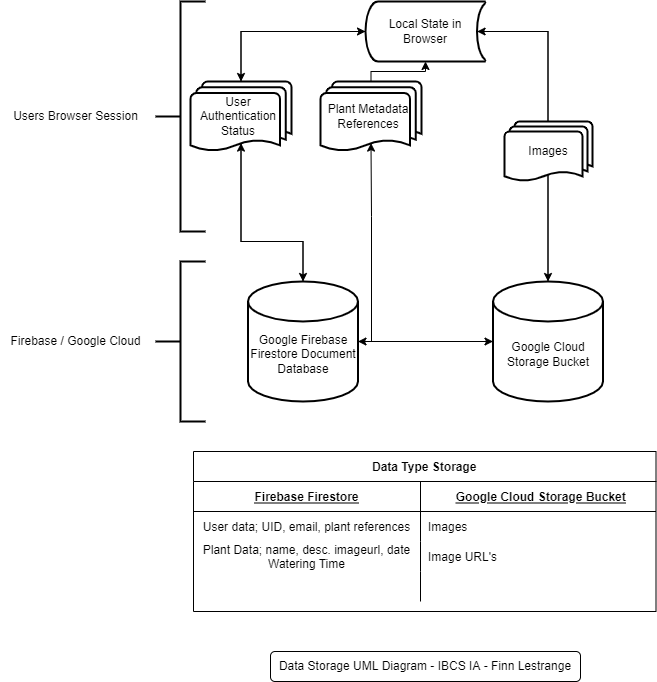

The diagram above was exported from draw.io. Its source (the exported page's mxGraphModel, read from the mxfile embedded in the PNG):
<mxGraphModel dx="1422" dy="762" grid="1" gridSize="10" guides="1" tooltips="1" connect="1" arrows="1" fold="1" page="1" pageScale="1" pageWidth="1169" pageHeight="827" math="0" shadow="0">
  <root>
    <mxCell id="0" />
    <mxCell id="1" parent="0" />
    <mxCell id="o_AM2bvugPRdjeRnzftn-1" value="Data Storage UML Diagram - IBCS IA - Finn Lestrange" style="rounded=1;whiteSpace=wrap;html=1;" vertex="1" parent="1">
      <mxGeometry x="430" y="690" width="310" height="30" as="geometry" />
    </mxCell>
    <mxCell id="o_AM2bvugPRdjeRnzftn-5" style="edgeStyle=orthogonalEdgeStyle;rounded=0;orthogonalLoop=1;jettySize=auto;html=1;exitX=0.93;exitY=0.5;exitDx=0;exitDy=0;exitPerimeter=0;entryX=0.5;entryY=0;entryDx=0;entryDy=0;entryPerimeter=0;" edge="1" parent="1" source="o_AM2bvugPRdjeRnzftn-2" target="o_AM2bvugPRdjeRnzftn-4">
      <mxGeometry relative="1" as="geometry" />
    </mxCell>
    <mxCell id="o_AM2bvugPRdjeRnzftn-13" style="edgeStyle=orthogonalEdgeStyle;rounded=0;orthogonalLoop=1;jettySize=auto;html=1;exitX=0;exitY=0.5;exitDx=0;exitDy=0;exitPerimeter=0;entryX=0.5;entryY=0;entryDx=0;entryDy=0;entryPerimeter=0;" edge="1" parent="1" source="o_AM2bvugPRdjeRnzftn-2" target="o_AM2bvugPRdjeRnzftn-11">
      <mxGeometry relative="1" as="geometry" />
    </mxCell>
    <mxCell id="o_AM2bvugPRdjeRnzftn-2" value="Local State in Browser" style="strokeWidth=2;html=1;shape=mxgraph.flowchart.stored_data;whiteSpace=wrap;" vertex="1" parent="1">
      <mxGeometry x="525" y="40" width="120" height="60" as="geometry" />
    </mxCell>
    <mxCell id="o_AM2bvugPRdjeRnzftn-9" style="edgeStyle=orthogonalEdgeStyle;rounded=0;orthogonalLoop=1;jettySize=auto;html=1;exitX=1;exitY=0.5;exitDx=0;exitDy=0;exitPerimeter=0;entryX=0;entryY=0.5;entryDx=0;entryDy=0;entryPerimeter=0;" edge="1" parent="1" source="o_AM2bvugPRdjeRnzftn-3" target="o_AM2bvugPRdjeRnzftn-4">
      <mxGeometry relative="1" as="geometry" />
    </mxCell>
    <mxCell id="o_AM2bvugPRdjeRnzftn-15" style="edgeStyle=orthogonalEdgeStyle;rounded=0;orthogonalLoop=1;jettySize=auto;html=1;exitX=0.5;exitY=0;exitDx=0;exitDy=0;exitPerimeter=0;entryX=0.5;entryY=0.88;entryDx=0;entryDy=0;entryPerimeter=0;" edge="1" parent="1" source="o_AM2bvugPRdjeRnzftn-3" target="o_AM2bvugPRdjeRnzftn-11">
      <mxGeometry relative="1" as="geometry">
        <Array as="points">
          <mxPoint x="463" y="280" />
          <mxPoint x="401" y="280" />
        </Array>
      </mxGeometry>
    </mxCell>
    <mxCell id="o_AM2bvugPRdjeRnzftn-21" style="edgeStyle=orthogonalEdgeStyle;rounded=0;orthogonalLoop=1;jettySize=auto;html=1;exitX=1;exitY=0.5;exitDx=0;exitDy=0;exitPerimeter=0;entryX=0.5;entryY=0.88;entryDx=0;entryDy=0;entryPerimeter=0;" edge="1" parent="1" source="o_AM2bvugPRdjeRnzftn-3" target="o_AM2bvugPRdjeRnzftn-12">
      <mxGeometry relative="1" as="geometry">
        <Array as="points">
          <mxPoint x="531" y="380" />
          <mxPoint x="531" y="255" />
        </Array>
      </mxGeometry>
    </mxCell>
    <mxCell id="o_AM2bvugPRdjeRnzftn-3" value="Google Firebase&lt;br&gt;Firestore Document&lt;br&gt;Database" style="strokeWidth=2;html=1;shape=mxgraph.flowchart.database;whiteSpace=wrap;spacingTop=25;" vertex="1" parent="1">
      <mxGeometry x="407.5" y="320" width="110" height="120" as="geometry" />
    </mxCell>
    <mxCell id="o_AM2bvugPRdjeRnzftn-8" style="edgeStyle=orthogonalEdgeStyle;rounded=0;orthogonalLoop=1;jettySize=auto;html=1;exitX=0.5;exitY=0;exitDx=0;exitDy=0;exitPerimeter=0;entryX=0.93;entryY=0.5;entryDx=0;entryDy=0;entryPerimeter=0;" edge="1" parent="1" source="o_AM2bvugPRdjeRnzftn-4" target="o_AM2bvugPRdjeRnzftn-2">
      <mxGeometry relative="1" as="geometry">
        <Array as="points">
          <mxPoint x="708" y="70" />
        </Array>
      </mxGeometry>
    </mxCell>
    <mxCell id="o_AM2bvugPRdjeRnzftn-10" style="edgeStyle=orthogonalEdgeStyle;rounded=0;orthogonalLoop=1;jettySize=auto;html=1;exitX=0;exitY=0.5;exitDx=0;exitDy=0;exitPerimeter=0;entryX=1;entryY=0.5;entryDx=0;entryDy=0;entryPerimeter=0;" edge="1" parent="1" source="o_AM2bvugPRdjeRnzftn-4" target="o_AM2bvugPRdjeRnzftn-3">
      <mxGeometry relative="1" as="geometry" />
    </mxCell>
    <mxCell id="o_AM2bvugPRdjeRnzftn-4" value="Google Cloud Storage Bucket&lt;br&gt;" style="strokeWidth=2;html=1;shape=mxgraph.flowchart.database;whiteSpace=wrap;spacingTop=25;" vertex="1" parent="1">
      <mxGeometry x="652.5" y="320" width="110" height="120" as="geometry" />
    </mxCell>
    <mxCell id="o_AM2bvugPRdjeRnzftn-16" style="edgeStyle=orthogonalEdgeStyle;rounded=0;orthogonalLoop=1;jettySize=auto;html=1;exitX=0.5;exitY=0;exitDx=0;exitDy=0;exitPerimeter=0;entryX=0;entryY=0.5;entryDx=0;entryDy=0;entryPerimeter=0;" edge="1" parent="1" source="o_AM2bvugPRdjeRnzftn-11" target="o_AM2bvugPRdjeRnzftn-2">
      <mxGeometry relative="1" as="geometry" />
    </mxCell>
    <mxCell id="o_AM2bvugPRdjeRnzftn-20" style="edgeStyle=orthogonalEdgeStyle;rounded=0;orthogonalLoop=1;jettySize=auto;html=1;exitX=0.5;exitY=0.88;exitDx=0;exitDy=0;exitPerimeter=0;entryX=0.5;entryY=0;entryDx=0;entryDy=0;entryPerimeter=0;" edge="1" parent="1" source="o_AM2bvugPRdjeRnzftn-11" target="o_AM2bvugPRdjeRnzftn-3">
      <mxGeometry relative="1" as="geometry">
        <Array as="points">
          <mxPoint x="401" y="280" />
          <mxPoint x="463" y="280" />
        </Array>
      </mxGeometry>
    </mxCell>
    <mxCell id="o_AM2bvugPRdjeRnzftn-11" value="User Authentication Status" style="strokeWidth=2;html=1;shape=mxgraph.flowchart.multi-document;whiteSpace=wrap;spacingLeft=-5;" vertex="1" parent="1">
      <mxGeometry x="350" y="120" width="101" height="70" as="geometry" />
    </mxCell>
    <mxCell id="o_AM2bvugPRdjeRnzftn-18" style="edgeStyle=orthogonalEdgeStyle;rounded=0;orthogonalLoop=1;jettySize=auto;html=1;exitX=0.5;exitY=0;exitDx=0;exitDy=0;exitPerimeter=0;entryX=0.5;entryY=1;entryDx=0;entryDy=0;entryPerimeter=0;" edge="1" parent="1" source="o_AM2bvugPRdjeRnzftn-12" target="o_AM2bvugPRdjeRnzftn-2">
      <mxGeometry relative="1" as="geometry">
        <Array as="points">
          <mxPoint x="531" y="110" />
          <mxPoint x="585" y="110" />
        </Array>
      </mxGeometry>
    </mxCell>
    <mxCell id="o_AM2bvugPRdjeRnzftn-12" value="Plant Metadata References" style="strokeWidth=2;html=1;shape=mxgraph.flowchart.multi-document;whiteSpace=wrap;spacingLeft=-5;" vertex="1" parent="1">
      <mxGeometry x="480" y="120" width="101" height="70" as="geometry" />
    </mxCell>
    <mxCell id="o_AM2bvugPRdjeRnzftn-22" value="Images" style="strokeWidth=2;html=1;shape=mxgraph.flowchart.multi-document;whiteSpace=wrap;" vertex="1" parent="1">
      <mxGeometry x="664" y="160" width="88" height="60" as="geometry" />
    </mxCell>
    <mxCell id="o_AM2bvugPRdjeRnzftn-23" value="" style="strokeWidth=2;html=1;shape=mxgraph.flowchart.annotation_2;align=left;labelPosition=right;pointerEvents=1;" vertex="1" parent="1">
      <mxGeometry x="315" y="40" width="50" height="230" as="geometry" />
    </mxCell>
    <mxCell id="o_AM2bvugPRdjeRnzftn-24" value="" style="strokeWidth=2;html=1;shape=mxgraph.flowchart.annotation_2;align=left;labelPosition=right;pointerEvents=1;" vertex="1" parent="1">
      <mxGeometry x="315" y="300" width="50" height="160" as="geometry" />
    </mxCell>
    <mxCell id="o_AM2bvugPRdjeRnzftn-25" value="Users Browser Session" style="text;html=1;align=center;verticalAlign=middle;resizable=0;points=[];autosize=1;strokeColor=none;fillColor=none;" vertex="1" parent="1">
      <mxGeometry x="165" y="145" width="140" height="20" as="geometry" />
    </mxCell>
    <mxCell id="o_AM2bvugPRdjeRnzftn-26" value="Firebase / Google Cloud" style="text;html=1;align=center;verticalAlign=middle;resizable=0;points=[];autosize=1;strokeColor=none;fillColor=none;" vertex="1" parent="1">
      <mxGeometry x="160" y="370" width="150" height="20" as="geometry" />
    </mxCell>
    <mxCell id="o_AM2bvugPRdjeRnzftn-27" value="Data Type Storage" style="shape=table;startSize=30;container=1;collapsible=1;childLayout=tableLayout;fixedRows=1;rowLines=0;fontStyle=1;align=center;resizeLast=1;" vertex="1" parent="1">
      <mxGeometry x="353" y="490" width="462.5" height="160" as="geometry">
        <mxRectangle x="353" y="490" width="140" height="30" as="alternateBounds" />
      </mxGeometry>
    </mxCell>
    <mxCell id="o_AM2bvugPRdjeRnzftn-28" value="" style="shape=partialRectangle;collapsible=0;dropTarget=0;pointerEvents=0;fillColor=none;top=0;left=0;bottom=1;right=0;points=[[0,0.5],[1,0.5]];portConstraint=eastwest;" vertex="1" parent="o_AM2bvugPRdjeRnzftn-27">
      <mxGeometry y="30" width="462.5" height="30" as="geometry" />
    </mxCell>
    <mxCell id="o_AM2bvugPRdjeRnzftn-29" value="Firebase Firestore" style="shape=partialRectangle;connectable=0;fillColor=none;top=0;left=0;bottom=0;right=0;fontStyle=5;overflow=hidden;" vertex="1" parent="o_AM2bvugPRdjeRnzftn-28">
      <mxGeometry width="227" height="30" as="geometry">
        <mxRectangle width="227" height="30" as="alternateBounds" />
      </mxGeometry>
    </mxCell>
    <mxCell id="o_AM2bvugPRdjeRnzftn-30" value="Google Cloud Storage Bucket" style="shape=partialRectangle;connectable=0;fillColor=none;top=0;left=0;bottom=0;right=0;align=center;spacingLeft=6;fontStyle=5;overflow=hidden;" vertex="1" parent="o_AM2bvugPRdjeRnzftn-28">
      <mxGeometry x="227" width="235.5" height="30" as="geometry">
        <mxRectangle width="235.5" height="30" as="alternateBounds" />
      </mxGeometry>
    </mxCell>
    <mxCell id="o_AM2bvugPRdjeRnzftn-31" value="" style="shape=partialRectangle;collapsible=0;dropTarget=0;pointerEvents=0;fillColor=none;top=0;left=0;bottom=0;right=0;points=[[0,0.5],[1,0.5]];portConstraint=eastwest;" vertex="1" parent="o_AM2bvugPRdjeRnzftn-27">
      <mxGeometry y="60" width="462.5" height="30" as="geometry" />
    </mxCell>
    <mxCell id="o_AM2bvugPRdjeRnzftn-32" value="User data; UID, email, plant references" style="shape=partialRectangle;connectable=0;fillColor=none;top=0;left=0;bottom=0;right=0;editable=1;overflow=hidden;fontStyle=0" vertex="1" parent="o_AM2bvugPRdjeRnzftn-31">
      <mxGeometry width="227" height="30" as="geometry">
        <mxRectangle width="227" height="30" as="alternateBounds" />
      </mxGeometry>
    </mxCell>
    <mxCell id="o_AM2bvugPRdjeRnzftn-33" value="Images" style="shape=partialRectangle;connectable=0;fillColor=none;top=0;left=0;bottom=0;right=0;align=left;spacingLeft=6;overflow=hidden;" vertex="1" parent="o_AM2bvugPRdjeRnzftn-31">
      <mxGeometry x="227" width="235.5" height="30" as="geometry">
        <mxRectangle width="235.5" height="30" as="alternateBounds" />
      </mxGeometry>
    </mxCell>
    <mxCell id="o_AM2bvugPRdjeRnzftn-34" value="" style="shape=partialRectangle;collapsible=0;dropTarget=0;pointerEvents=0;fillColor=none;top=0;left=0;bottom=0;right=0;points=[[0,0.5],[1,0.5]];portConstraint=eastwest;" vertex="1" parent="o_AM2bvugPRdjeRnzftn-27">
      <mxGeometry y="90" width="462.5" height="30" as="geometry" />
    </mxCell>
    <mxCell id="o_AM2bvugPRdjeRnzftn-35" value="Plant Data; name, desc. imageurl, date&#10;Watering Time" style="shape=partialRectangle;connectable=0;fillColor=none;top=0;left=0;bottom=0;right=0;editable=1;overflow=hidden;" vertex="1" parent="o_AM2bvugPRdjeRnzftn-34">
      <mxGeometry width="227" height="30" as="geometry">
        <mxRectangle width="227" height="30" as="alternateBounds" />
      </mxGeometry>
    </mxCell>
    <mxCell id="o_AM2bvugPRdjeRnzftn-36" value="Image URL's" style="shape=partialRectangle;connectable=0;fillColor=none;top=0;left=0;bottom=0;right=0;align=left;spacingLeft=6;overflow=hidden;" vertex="1" parent="o_AM2bvugPRdjeRnzftn-34">
      <mxGeometry x="227" width="235.5" height="30" as="geometry">
        <mxRectangle width="235.5" height="30" as="alternateBounds" />
      </mxGeometry>
    </mxCell>
    <mxCell id="o_AM2bvugPRdjeRnzftn-37" value="" style="shape=partialRectangle;collapsible=0;dropTarget=0;pointerEvents=0;fillColor=none;top=0;left=0;bottom=0;right=0;points=[[0,0.5],[1,0.5]];portConstraint=eastwest;" vertex="1" parent="o_AM2bvugPRdjeRnzftn-27">
      <mxGeometry y="120" width="462.5" height="30" as="geometry" />
    </mxCell>
    <mxCell id="o_AM2bvugPRdjeRnzftn-38" value="" style="shape=partialRectangle;connectable=0;fillColor=none;top=0;left=0;bottom=0;right=0;editable=1;overflow=hidden;" vertex="1" parent="o_AM2bvugPRdjeRnzftn-37">
      <mxGeometry width="227" height="30" as="geometry">
        <mxRectangle width="227" height="30" as="alternateBounds" />
      </mxGeometry>
    </mxCell>
    <mxCell id="o_AM2bvugPRdjeRnzftn-39" value="" style="shape=partialRectangle;connectable=0;fillColor=none;top=0;left=0;bottom=0;right=0;align=left;spacingLeft=6;overflow=hidden;" vertex="1" parent="o_AM2bvugPRdjeRnzftn-37">
      <mxGeometry x="227" width="235.5" height="30" as="geometry">
        <mxRectangle width="235.5" height="30" as="alternateBounds" />
      </mxGeometry>
    </mxCell>
  </root>
</mxGraphModel>